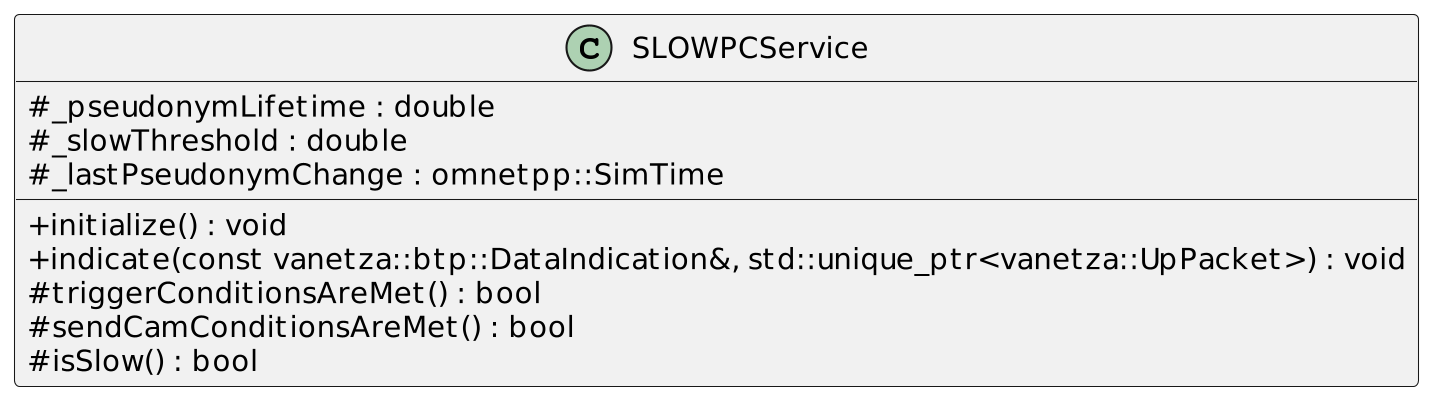

The diagram above was rendered by PlantUML. Its source (embedded in the PNG):
@startuml
skinparam classAttributeIconSize 0
skinparam backgroundcolor transparent
skinparam dpi 200

class SLOWPCService
{
    #_pseudonymLifetime : double
    #_slowThreshold : double
    #_lastPseudonymChange : omnetpp::SimTime

    +initialize() : void
    +indicate(const vanetza::btp::DataIndication&, std::unique_ptr<vanetza::UpPacket>) : void
    #triggerConditionsAreMet() : bool
    #sendCamConditionsAreMet() : bool
    #isSlow() : bool
}
@enduml